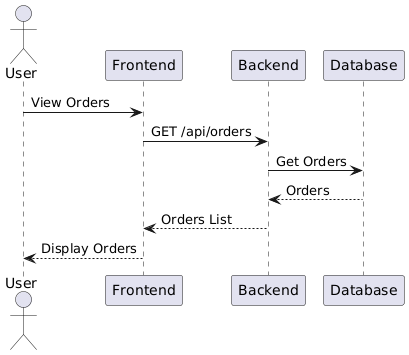

The diagram above was rendered by PlantUML. Its source (embedded in the PNG):
@startuml
actor User
participant Frontend
participant Backend
participant Database

User -> Frontend: View Orders
Frontend -> Backend: GET /api/orders
Backend -> Database: Get Orders
Database --> Backend: Orders
Backend --> Frontend: Orders List
Frontend --> User: Display Orders
@enduml